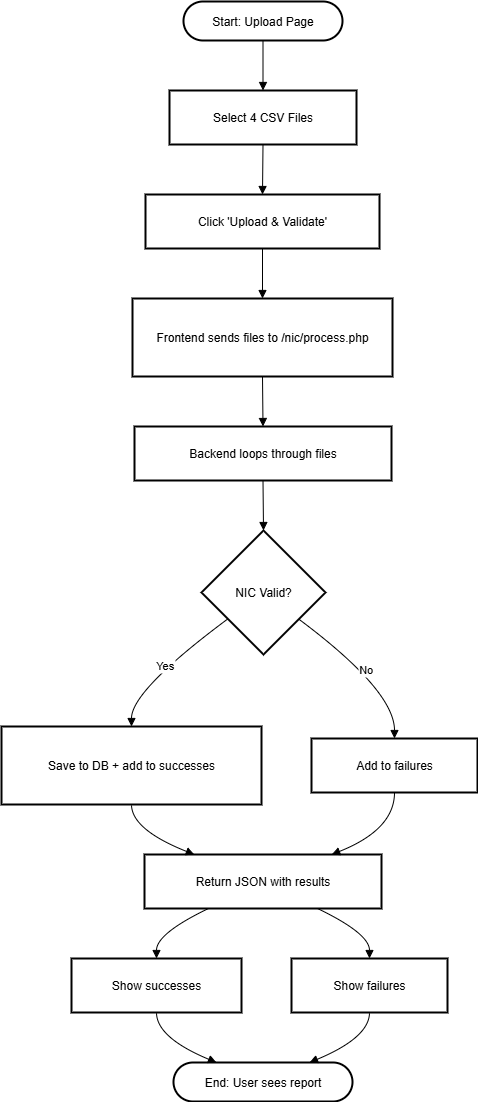

The diagram above was exported from draw.io. Its source (the exported page's mxGraphModel, read from the mxfile embedded in the PNG):
<mxGraphModel dx="1042" dy="527" grid="1" gridSize="10" guides="1" tooltips="1" connect="1" arrows="1" fold="1" page="1" pageScale="1" pageWidth="850" pageHeight="1100" math="0" shadow="0">
  <root>
    <mxCell id="0" />
    <mxCell id="1" parent="0" />
    <mxCell id="0UFGVDxIDOc9QJ8pKvFx-1" value="Start: Upload Page" style="rounded=1;whiteSpace=wrap;arcSize=50;strokeWidth=2;" vertex="1" parent="1">
      <mxGeometry x="369" y="660" width="159" height="39" as="geometry" />
    </mxCell>
    <mxCell id="0UFGVDxIDOc9QJ8pKvFx-2" value="Select 4 CSV Files" style="whiteSpace=wrap;strokeWidth=2;" vertex="1" parent="1">
      <mxGeometry x="355" y="749" width="187" height="54" as="geometry" />
    </mxCell>
    <mxCell id="0UFGVDxIDOc9QJ8pKvFx-3" value="Click 'Upload &amp; Validate'" style="whiteSpace=wrap;strokeWidth=2;" vertex="1" parent="1">
      <mxGeometry x="331" y="853" width="234" height="54" as="geometry" />
    </mxCell>
    <mxCell id="0UFGVDxIDOc9QJ8pKvFx-4" value="Frontend sends files to /nic/process.php" style="whiteSpace=wrap;strokeWidth=2;" vertex="1" parent="1">
      <mxGeometry x="318" y="957" width="260" height="78" as="geometry" />
    </mxCell>
    <mxCell id="0UFGVDxIDOc9QJ8pKvFx-5" value="Backend loops through files" style="whiteSpace=wrap;strokeWidth=2;" vertex="1" parent="1">
      <mxGeometry x="320" y="1085" width="257" height="54" as="geometry" />
    </mxCell>
    <mxCell id="0UFGVDxIDOc9QJ8pKvFx-6" value="NIC Valid?" style="rhombus;strokeWidth=2;whiteSpace=wrap;" vertex="1" parent="1">
      <mxGeometry x="387" y="1189" width="124" height="124" as="geometry" />
    </mxCell>
    <mxCell id="0UFGVDxIDOc9QJ8pKvFx-7" value="Save to DB + add to successes" style="whiteSpace=wrap;strokeWidth=2;" vertex="1" parent="1">
      <mxGeometry x="187" y="1385" width="260" height="78" as="geometry" />
    </mxCell>
    <mxCell id="0UFGVDxIDOc9QJ8pKvFx-8" value="Add to failures" style="whiteSpace=wrap;strokeWidth=2;" vertex="1" parent="1">
      <mxGeometry x="497" y="1397" width="166" height="54" as="geometry" />
    </mxCell>
    <mxCell id="0UFGVDxIDOc9QJ8pKvFx-9" value="Return JSON with results" style="whiteSpace=wrap;strokeWidth=2;" vertex="1" parent="1">
      <mxGeometry x="330" y="1513" width="237" height="54" as="geometry" />
    </mxCell>
    <mxCell id="0UFGVDxIDOc9QJ8pKvFx-10" value="Show successes" style="whiteSpace=wrap;strokeWidth=2;" vertex="1" parent="1">
      <mxGeometry x="257" y="1617" width="170" height="54" as="geometry" />
    </mxCell>
    <mxCell id="0UFGVDxIDOc9QJ8pKvFx-11" value="Show failures" style="whiteSpace=wrap;strokeWidth=2;" vertex="1" parent="1">
      <mxGeometry x="477" y="1617" width="156" height="54" as="geometry" />
    </mxCell>
    <mxCell id="0UFGVDxIDOc9QJ8pKvFx-12" value="End: User sees report" style="rounded=1;whiteSpace=wrap;arcSize=50;strokeWidth=2;" vertex="1" parent="1">
      <mxGeometry x="359" y="1721" width="179" height="39" as="geometry" />
    </mxCell>
    <mxCell id="0UFGVDxIDOc9QJ8pKvFx-13" value="" style="curved=1;startArrow=none;endArrow=block;exitX=0.5;exitY=1;entryX=0.5;entryY=0;rounded=0;" edge="1" parent="1" source="0UFGVDxIDOc9QJ8pKvFx-1" target="0UFGVDxIDOc9QJ8pKvFx-2">
      <mxGeometry relative="1" as="geometry">
        <Array as="points" />
      </mxGeometry>
    </mxCell>
    <mxCell id="0UFGVDxIDOc9QJ8pKvFx-14" value="" style="curved=1;startArrow=none;endArrow=block;exitX=0.5;exitY=1;entryX=0.5;entryY=0;rounded=0;" edge="1" parent="1" source="0UFGVDxIDOc9QJ8pKvFx-2" target="0UFGVDxIDOc9QJ8pKvFx-3">
      <mxGeometry relative="1" as="geometry">
        <Array as="points" />
      </mxGeometry>
    </mxCell>
    <mxCell id="0UFGVDxIDOc9QJ8pKvFx-15" value="" style="curved=1;startArrow=none;endArrow=block;exitX=0.5;exitY=1;entryX=0.5;entryY=0;rounded=0;" edge="1" parent="1" source="0UFGVDxIDOc9QJ8pKvFx-3" target="0UFGVDxIDOc9QJ8pKvFx-4">
      <mxGeometry relative="1" as="geometry">
        <Array as="points" />
      </mxGeometry>
    </mxCell>
    <mxCell id="0UFGVDxIDOc9QJ8pKvFx-16" value="" style="curved=1;startArrow=none;endArrow=block;exitX=0.5;exitY=1;entryX=0.5;entryY=0;rounded=0;" edge="1" parent="1" source="0UFGVDxIDOc9QJ8pKvFx-4" target="0UFGVDxIDOc9QJ8pKvFx-5">
      <mxGeometry relative="1" as="geometry">
        <Array as="points" />
      </mxGeometry>
    </mxCell>
    <mxCell id="0UFGVDxIDOc9QJ8pKvFx-17" value="" style="curved=1;startArrow=none;endArrow=block;exitX=0.5;exitY=1;entryX=0.5;entryY=0;rounded=0;" edge="1" parent="1" source="0UFGVDxIDOc9QJ8pKvFx-5" target="0UFGVDxIDOc9QJ8pKvFx-6">
      <mxGeometry relative="1" as="geometry">
        <Array as="points" />
      </mxGeometry>
    </mxCell>
    <mxCell id="0UFGVDxIDOc9QJ8pKvFx-18" value="Yes" style="curved=1;startArrow=none;endArrow=block;exitX=0;exitY=0.87;entryX=0.5;entryY=0;rounded=0;" edge="1" parent="1" source="0UFGVDxIDOc9QJ8pKvFx-6" target="0UFGVDxIDOc9QJ8pKvFx-7">
      <mxGeometry relative="1" as="geometry">
        <Array as="points">
          <mxPoint x="317" y="1349" />
        </Array>
      </mxGeometry>
    </mxCell>
    <mxCell id="0UFGVDxIDOc9QJ8pKvFx-19" value="No" style="curved=1;startArrow=none;endArrow=block;exitX=0.99;exitY=0.87;entryX=0.5;entryY=0;rounded=0;" edge="1" parent="1" source="0UFGVDxIDOc9QJ8pKvFx-6" target="0UFGVDxIDOc9QJ8pKvFx-8">
      <mxGeometry relative="1" as="geometry">
        <Array as="points">
          <mxPoint x="580" y="1349" />
        </Array>
      </mxGeometry>
    </mxCell>
    <mxCell id="0UFGVDxIDOc9QJ8pKvFx-20" value="" style="curved=1;startArrow=none;endArrow=block;exitX=0.5;exitY=1;entryX=0.21;entryY=0;rounded=0;" edge="1" parent="1" source="0UFGVDxIDOc9QJ8pKvFx-7" target="0UFGVDxIDOc9QJ8pKvFx-9">
      <mxGeometry relative="1" as="geometry">
        <Array as="points">
          <mxPoint x="317" y="1488" />
        </Array>
      </mxGeometry>
    </mxCell>
    <mxCell id="0UFGVDxIDOc9QJ8pKvFx-21" value="" style="curved=1;startArrow=none;endArrow=block;exitX=0.5;exitY=1;entryX=0.79;entryY=0;rounded=0;" edge="1" parent="1" source="0UFGVDxIDOc9QJ8pKvFx-8" target="0UFGVDxIDOc9QJ8pKvFx-9">
      <mxGeometry relative="1" as="geometry">
        <Array as="points">
          <mxPoint x="580" y="1488" />
        </Array>
      </mxGeometry>
    </mxCell>
    <mxCell id="0UFGVDxIDOc9QJ8pKvFx-22" value="" style="curved=1;startArrow=none;endArrow=block;exitX=0.27;exitY=1;entryX=0.5;entryY=0;rounded=0;" edge="1" parent="1" source="0UFGVDxIDOc9QJ8pKvFx-9" target="0UFGVDxIDOc9QJ8pKvFx-10">
      <mxGeometry relative="1" as="geometry">
        <Array as="points">
          <mxPoint x="342" y="1592" />
        </Array>
      </mxGeometry>
    </mxCell>
    <mxCell id="0UFGVDxIDOc9QJ8pKvFx-23" value="" style="curved=1;startArrow=none;endArrow=block;exitX=0.73;exitY=1;entryX=0.5;entryY=0;rounded=0;" edge="1" parent="1" source="0UFGVDxIDOc9QJ8pKvFx-9" target="0UFGVDxIDOc9QJ8pKvFx-11">
      <mxGeometry relative="1" as="geometry">
        <Array as="points">
          <mxPoint x="555" y="1592" />
        </Array>
      </mxGeometry>
    </mxCell>
    <mxCell id="0UFGVDxIDOc9QJ8pKvFx-24" value="" style="curved=1;startArrow=none;endArrow=block;exitX=0.5;exitY=1;entryX=0.24;entryY=0;rounded=0;" edge="1" parent="1" source="0UFGVDxIDOc9QJ8pKvFx-10" target="0UFGVDxIDOc9QJ8pKvFx-12">
      <mxGeometry relative="1" as="geometry">
        <Array as="points">
          <mxPoint x="342" y="1696" />
        </Array>
      </mxGeometry>
    </mxCell>
    <mxCell id="0UFGVDxIDOc9QJ8pKvFx-25" value="" style="curved=1;startArrow=none;endArrow=block;exitX=0.5;exitY=1;entryX=0.76;entryY=0;rounded=0;" edge="1" parent="1" source="0UFGVDxIDOc9QJ8pKvFx-11" target="0UFGVDxIDOc9QJ8pKvFx-12">
      <mxGeometry relative="1" as="geometry">
        <Array as="points">
          <mxPoint x="555" y="1696" />
        </Array>
      </mxGeometry>
    </mxCell>
  </root>
</mxGraphModel>